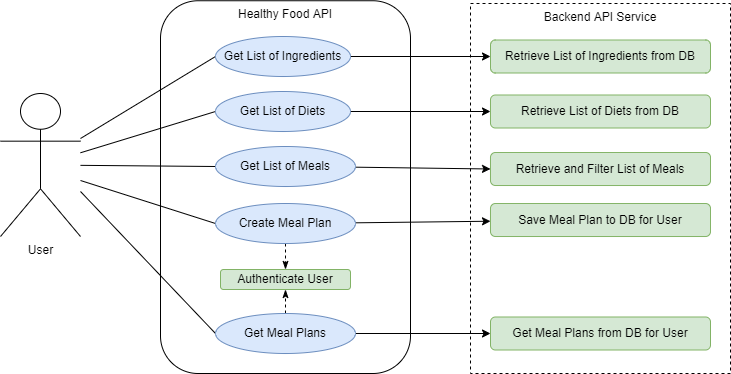

The diagram above was exported from draw.io. Its source (the exported page's mxGraphModel, read from the mxfile embedded in the PNG):
<mxGraphModel dx="1022" dy="436" grid="1" gridSize="10" guides="1" tooltips="1" connect="1" arrows="1" fold="1" page="1" pageScale="1" pageWidth="1169" pageHeight="827" background="#FFFFFF" math="0" shadow="0">
  <root>
    <mxCell id="0" />
    <mxCell id="1" parent="0" />
    <mxCell id="IfiEWxtvR-hlSnTM5i3T-16" value="&lt;span&gt;Healthy Food API&lt;/span&gt;" style="rounded=1;whiteSpace=wrap;html=1;labelPosition=center;verticalLabelPosition=middle;align=center;verticalAlign=top;" parent="1" vertex="1">
      <mxGeometry x="220" y="37.25" width="250" height="372.75" as="geometry" />
    </mxCell>
    <mxCell id="AC3eDaez1OfuDw-xhcY2-7" style="rounded=0;orthogonalLoop=1;jettySize=auto;html=1;entryX=0;entryY=0.5;entryDx=0;entryDy=0;endArrow=none;endFill=0;" parent="1" target="AC3eDaez1OfuDw-xhcY2-6" edge="1">
      <mxGeometry relative="1" as="geometry">
        <mxPoint x="140" y="175" as="sourcePoint" />
      </mxGeometry>
    </mxCell>
    <mxCell id="AC3eDaez1OfuDw-xhcY2-9" style="edgeStyle=none;rounded=0;orthogonalLoop=1;jettySize=auto;html=1;entryX=0;entryY=0.5;entryDx=0;entryDy=0;endArrow=none;endFill=0;" parent="1" source="AC3eDaez1OfuDw-xhcY2-1" target="AC3eDaez1OfuDw-xhcY2-8" edge="1">
      <mxGeometry relative="1" as="geometry" />
    </mxCell>
    <mxCell id="AC3eDaez1OfuDw-xhcY2-14" style="edgeStyle=none;rounded=0;orthogonalLoop=1;jettySize=auto;html=1;entryX=0;entryY=0.5;entryDx=0;entryDy=0;endArrow=none;endFill=0;" parent="1" source="AC3eDaez1OfuDw-xhcY2-1" target="AC3eDaez1OfuDw-xhcY2-13" edge="1">
      <mxGeometry relative="1" as="geometry">
        <mxPoint x="140" y="187" as="sourcePoint" />
      </mxGeometry>
    </mxCell>
    <mxCell id="AC3eDaez1OfuDw-xhcY2-1" value="User" style="shape=umlActor;verticalLabelPosition=bottom;verticalAlign=top;html=1;outlineConnect=0;" parent="1" vertex="1">
      <mxGeometry x="60" y="130" width="80" height="143" as="geometry" />
    </mxCell>
    <mxCell id="bXayRvLdXmYRlau3Ny06-1" value="&lt;span&gt;Backend API Service&lt;/span&gt;" style="rounded=0;whiteSpace=wrap;html=1;labelPosition=center;verticalLabelPosition=middle;align=center;verticalAlign=top;dashed=1;" parent="1" vertex="1">
      <mxGeometry x="530" y="40" width="260" height="370" as="geometry" />
    </mxCell>
    <mxCell id="IfiEWxtvR-hlSnTM5i3T-7" style="edgeStyle=none;rounded=0;orthogonalLoop=1;jettySize=auto;html=1;entryX=0;entryY=0.5;entryDx=0;entryDy=0;endArrow=classic;endFill=1;" parent="1" source="AC3eDaez1OfuDw-xhcY2-6" target="IfiEWxtvR-hlSnTM5i3T-6" edge="1">
      <mxGeometry relative="1" as="geometry" />
    </mxCell>
    <mxCell id="AC3eDaez1OfuDw-xhcY2-6" value="Get List of Ingredients" style="ellipse;whiteSpace=wrap;html=1;rounded=1;fillColor=#dae8fc;strokeColor=#6c8ebf;" parent="1" vertex="1">
      <mxGeometry x="275" y="73" width="135" height="40" as="geometry" />
    </mxCell>
    <mxCell id="IfiEWxtvR-hlSnTM5i3T-9" style="edgeStyle=none;rounded=0;orthogonalLoop=1;jettySize=auto;html=1;endArrow=classic;endFill=1;" parent="1" source="AC3eDaez1OfuDw-xhcY2-8" target="IfiEWxtvR-hlSnTM5i3T-8" edge="1">
      <mxGeometry relative="1" as="geometry" />
    </mxCell>
    <mxCell id="AC3eDaez1OfuDw-xhcY2-8" value="Get List of Diets" style="ellipse;whiteSpace=wrap;html=1;rounded=1;fillColor=#dae8fc;strokeColor=#6c8ebf;" parent="1" vertex="1">
      <mxGeometry x="275" y="128" width="135" height="40" as="geometry" />
    </mxCell>
    <mxCell id="IfiEWxtvR-hlSnTM5i3T-12" style="edgeStyle=none;rounded=0;orthogonalLoop=1;jettySize=auto;html=1;entryX=0;entryY=0.5;entryDx=0;entryDy=0;endArrow=classic;endFill=1;" parent="1" source="AC3eDaez1OfuDw-xhcY2-13" target="IfiEWxtvR-hlSnTM5i3T-10" edge="1">
      <mxGeometry relative="1" as="geometry" />
    </mxCell>
    <mxCell id="AC3eDaez1OfuDw-xhcY2-13" value="Get List of Meals" style="ellipse;whiteSpace=wrap;html=1;rounded=1;fillColor=#dae8fc;strokeColor=#6c8ebf;" parent="1" vertex="1">
      <mxGeometry x="275" y="183" width="140" height="40" as="geometry" />
    </mxCell>
    <mxCell id="IfiEWxtvR-hlSnTM5i3T-3" style="rounded=0;orthogonalLoop=1;jettySize=auto;html=1;endArrow=none;endFill=0;exitX=0;exitY=0.5;exitDx=0;exitDy=0;" parent="1" source="IfiEWxtvR-hlSnTM5i3T-2" edge="1">
      <mxGeometry relative="1" as="geometry">
        <mxPoint x="140" y="217" as="targetPoint" />
      </mxGeometry>
    </mxCell>
    <mxCell id="IfiEWxtvR-hlSnTM5i3T-13" style="edgeStyle=none;rounded=0;orthogonalLoop=1;jettySize=auto;html=1;endArrow=classic;endFill=1;" parent="1" source="IfiEWxtvR-hlSnTM5i3T-2" target="IfiEWxtvR-hlSnTM5i3T-11" edge="1">
      <mxGeometry relative="1" as="geometry" />
    </mxCell>
    <mxCell id="IfiEWxtvR-hlSnTM5i3T-23" style="edgeStyle=none;rounded=0;orthogonalLoop=1;jettySize=auto;html=1;entryX=0.5;entryY=0;entryDx=0;entryDy=0;endArrow=classicThin;endFill=1;dashed=1;" parent="1" source="IfiEWxtvR-hlSnTM5i3T-2" target="IfiEWxtvR-hlSnTM5i3T-20" edge="1">
      <mxGeometry relative="1" as="geometry" />
    </mxCell>
    <mxCell id="IfiEWxtvR-hlSnTM5i3T-2" value="Create Meal Plan" style="ellipse;whiteSpace=wrap;html=1;rounded=1;fillColor=#dae8fc;strokeColor=#6c8ebf;" parent="1" vertex="1">
      <mxGeometry x="275" y="240" width="140" height="40" as="geometry" />
    </mxCell>
    <mxCell id="IfiEWxtvR-hlSnTM5i3T-6" value="&lt;span&gt;Retrieve List of Ingredients from DB&lt;/span&gt;" style="rounded=1;whiteSpace=wrap;html=1;fillColor=#d5e8d4;strokeColor=#82b366;" parent="1" vertex="1">
      <mxGeometry x="550" y="76.5" width="220" height="33" as="geometry" />
    </mxCell>
    <mxCell id="IfiEWxtvR-hlSnTM5i3T-8" value="&lt;span&gt;Retrieve List of Diets from DB&lt;/span&gt;" style="rounded=1;whiteSpace=wrap;html=1;fillColor=#d5e8d4;strokeColor=#82b366;" parent="1" vertex="1">
      <mxGeometry x="550" y="131.5" width="220" height="33" as="geometry" />
    </mxCell>
    <mxCell id="IfiEWxtvR-hlSnTM5i3T-10" value="&lt;span&gt;Retrieve and Filter List of Meals&lt;br&gt;&lt;/span&gt;" style="rounded=1;whiteSpace=wrap;html=1;fillColor=#d5e8d4;strokeColor=#82b366;" parent="1" vertex="1">
      <mxGeometry x="550" y="189" width="220" height="33" as="geometry" />
    </mxCell>
    <mxCell id="IfiEWxtvR-hlSnTM5i3T-11" value="&lt;span&gt;Save Meal Plan to DB for User&lt;/span&gt;" style="rounded=1;whiteSpace=wrap;html=1;fillColor=#d5e8d4;strokeColor=#82b366;" parent="1" vertex="1">
      <mxGeometry x="550" y="240" width="220" height="33" as="geometry" />
    </mxCell>
    <mxCell id="IfiEWxtvR-hlSnTM5i3T-19" style="edgeStyle=none;rounded=0;orthogonalLoop=1;jettySize=auto;html=1;endArrow=none;endFill=0;exitX=0;exitY=0.5;exitDx=0;exitDy=0;" parent="1" source="IfiEWxtvR-hlSnTM5i3T-17" edge="1">
      <mxGeometry relative="1" as="geometry">
        <mxPoint x="140" y="228" as="targetPoint" />
      </mxGeometry>
    </mxCell>
    <mxCell id="IfiEWxtvR-hlSnTM5i3T-24" style="edgeStyle=none;rounded=0;orthogonalLoop=1;jettySize=auto;html=1;entryX=0.5;entryY=1;entryDx=0;entryDy=0;endArrow=classicThin;endFill=1;dashed=1;" parent="1" source="IfiEWxtvR-hlSnTM5i3T-17" target="IfiEWxtvR-hlSnTM5i3T-20" edge="1">
      <mxGeometry relative="1" as="geometry" />
    </mxCell>
    <mxCell id="bXayRvLdXmYRlau3Ny06-4" style="edgeStyle=none;rounded=0;orthogonalLoop=1;jettySize=auto;html=1;endArrow=classic;endFill=1;" parent="1" source="IfiEWxtvR-hlSnTM5i3T-17" target="bXayRvLdXmYRlau3Ny06-2" edge="1">
      <mxGeometry relative="1" as="geometry" />
    </mxCell>
    <mxCell id="IfiEWxtvR-hlSnTM5i3T-17" value="Get Meal Plans" style="ellipse;whiteSpace=wrap;html=1;rounded=1;fillColor=#dae8fc;strokeColor=#6c8ebf;" parent="1" vertex="1">
      <mxGeometry x="275" y="350" width="140" height="40" as="geometry" />
    </mxCell>
    <mxCell id="IfiEWxtvR-hlSnTM5i3T-20" value="&lt;span&gt;Authenticate User&lt;/span&gt;" style="rounded=1;whiteSpace=wrap;html=1;fillColor=#d5e8d4;strokeColor=#82b366;" parent="1" vertex="1">
      <mxGeometry x="280" y="306" width="130" height="20" as="geometry" />
    </mxCell>
    <mxCell id="bXayRvLdXmYRlau3Ny06-2" value="&lt;span&gt;Get Meal Plans from DB for User&lt;/span&gt;" style="rounded=1;whiteSpace=wrap;html=1;fillColor=#d5e8d4;strokeColor=#82b366;" parent="1" vertex="1">
      <mxGeometry x="550" y="353.5" width="220" height="33" as="geometry" />
    </mxCell>
  </root>
</mxGraphModel>